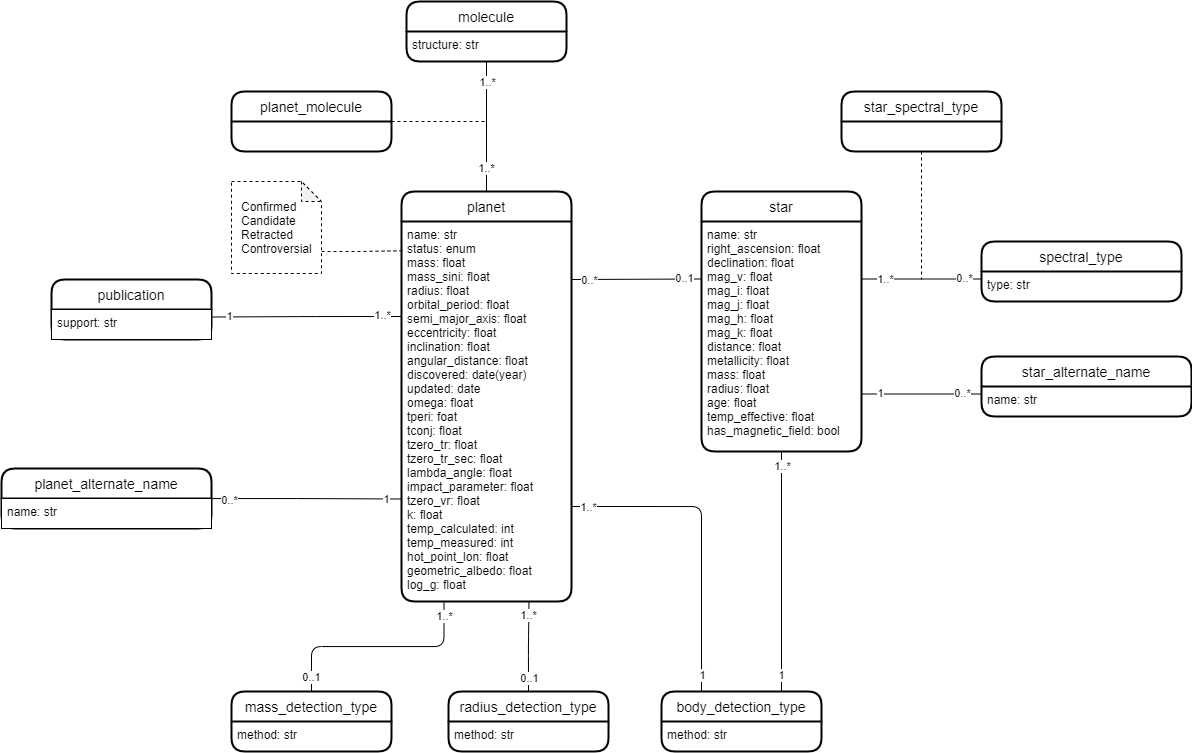

The diagram above was exported from draw.io. Its source (the exported page's mxGraphModel, read from the mxfile embedded in the PNG):
<mxGraphModel dx="4834" dy="1368" grid="1" gridSize="10" guides="1" tooltips="1" connect="1" arrows="1" fold="1" page="1" pageScale="1" pageWidth="827" pageHeight="1169" math="0" shadow="0">
  <root>
    <mxCell id="0" />
    <mxCell id="1" parent="0" />
    <mxCell id="2" style="edgeStyle=orthogonalEdgeStyle;rounded=1;orthogonalLoop=1;jettySize=auto;html=1;exitX=0.5;exitY=0;exitDx=0;exitDy=0;entryX=0.5;entryY=1;entryDx=0;entryDy=0;endArrow=none;endFill=0;" edge="1" source="5" target="14" parent="1">
      <mxGeometry relative="1" as="geometry" />
    </mxCell>
    <mxCell id="3" value="1..*" style="edgeLabel;html=1;align=center;verticalAlign=middle;resizable=0;points=[];" vertex="1" connectable="0" parent="2">
      <mxGeometry x="0.408" y="-2" relative="1" as="geometry">
        <mxPoint x="-2" y="-17.6" as="offset" />
      </mxGeometry>
    </mxCell>
    <mxCell id="4" value="1..*" style="edgeLabel;html=1;align=center;verticalAlign=middle;resizable=0;points=[];" vertex="1" connectable="0" parent="2">
      <mxGeometry x="-0.344" y="2" relative="1" as="geometry">
        <mxPoint x="1" y="18.8" as="offset" />
      </mxGeometry>
    </mxCell>
    <mxCell id="5" value="planet" style="swimlane;childLayout=stackLayout;horizontal=1;startSize=30;horizontalStack=0;rounded=1;fontSize=14;fontStyle=0;strokeWidth=2;resizeParent=0;resizeLast=1;shadow=0;dashed=0;align=center;" vertex="1" parent="1">
      <mxGeometry x="100" y="400" width="170" height="410" as="geometry" />
    </mxCell>
    <mxCell id="6" value="name: str&#10;status: enum&#10;mass: float&#10;mass_sini: float&#10;radius: float&#10;orbital_period: float&#10;semi_major_axis: float&#10;eccentricity: float&#10;inclination: float&#10;angular_distance: float&#10;discovered: date(year)&#10;updated: date&#10;omega: float&#10;tperi: foat&#10;tconj: float&#10;tzero_tr: float&#10;tzero_tr_sec: float&#10;lambda_angle: float&#10;impact_parameter: float&#10;tzero_vr: float&#10;k: float&#10;temp_calculated: int&#10;temp_measured: int&#10;hot_point_lon: float&#10;geometric_albedo: float&#10;log_g: float&#10;&#10;" style="align=left;strokeColor=none;fillColor=none;spacingLeft=4;fontSize=12;verticalAlign=top;resizable=0;rotatable=0;part=1;" vertex="1" parent="5">
      <mxGeometry y="30" width="170" height="380" as="geometry" />
    </mxCell>
    <mxCell id="7" value="star" style="swimlane;childLayout=stackLayout;horizontal=1;startSize=30;horizontalStack=0;rounded=1;fontSize=14;fontStyle=0;strokeWidth=2;resizeParent=0;resizeLast=1;shadow=0;dashed=0;align=center;" vertex="1" parent="1">
      <mxGeometry x="400" y="400" width="160" height="260" as="geometry" />
    </mxCell>
    <mxCell id="8" value="name: str&#10;right_ascension: float&#10;declination: float&#10;mag_v: float&#10;mag_i: float&#10;mag_j: float&#10;mag_h: float&#10;mag_k: float&#10;distance: float&#10;metallicity: float&#10;mass: float&#10;radius: float&#10;age: float&#10;temp_effective: float&#10;has_magnetic_field: bool&#10;" style="align=left;strokeColor=none;fillColor=none;spacingLeft=4;fontSize=12;verticalAlign=top;resizable=0;rotatable=0;part=1;" vertex="1" parent="7">
      <mxGeometry y="30" width="160" height="230" as="geometry" />
    </mxCell>
    <mxCell id="9" value="body_detection_type" style="swimlane;childLayout=stackLayout;horizontal=1;startSize=30;horizontalStack=0;rounded=1;fontSize=14;fontStyle=0;strokeWidth=2;resizeParent=0;resizeLast=1;shadow=0;dashed=0;align=center;" vertex="1" parent="1">
      <mxGeometry x="360" y="900" width="160" height="60" as="geometry" />
    </mxCell>
    <mxCell id="10" value="method: str" style="align=left;strokeColor=none;fillColor=none;spacingLeft=4;fontSize=12;verticalAlign=top;resizable=0;rotatable=0;part=1;" vertex="1" parent="9">
      <mxGeometry y="30" width="160" height="30" as="geometry" />
    </mxCell>
    <mxCell id="11" value="publication" style="swimlane;childLayout=stackLayout;horizontal=1;startSize=30;horizontalStack=0;rounded=1;fontSize=14;fontStyle=0;strokeWidth=2;resizeParent=0;resizeLast=1;shadow=0;dashed=0;align=center;" vertex="1" parent="1">
      <mxGeometry x="-250" y="488" width="160" height="60" as="geometry" />
    </mxCell>
    <mxCell id="12" value="support: str" style="align=left;spacingLeft=4;fontSize=12;verticalAlign=top;resizable=0;rotatable=0;part=1;" vertex="1" parent="11">
      <mxGeometry y="30" width="160" height="30" as="geometry" />
    </mxCell>
    <mxCell id="13" value="molecule" style="swimlane;childLayout=stackLayout;horizontal=1;startSize=30;horizontalStack=0;rounded=1;fontSize=14;fontStyle=0;strokeWidth=2;resizeParent=0;resizeLast=1;shadow=0;dashed=0;align=center;" vertex="1" parent="1">
      <mxGeometry x="105" y="210" width="160" height="60" as="geometry" />
    </mxCell>
    <mxCell id="14" value="structure: str" style="align=left;strokeColor=none;fillColor=none;spacingLeft=4;fontSize=12;verticalAlign=top;resizable=0;rotatable=0;part=1;" vertex="1" parent="13">
      <mxGeometry y="30" width="160" height="30" as="geometry" />
    </mxCell>
    <mxCell id="15" style="edgeStyle=orthogonalEdgeStyle;rounded=1;orthogonalLoop=1;jettySize=auto;html=1;entryX=0;entryY=0.25;entryDx=0;entryDy=0;endArrow=none;endFill=0;" edge="1" target="8" parent="1">
      <mxGeometry relative="1" as="geometry">
        <mxPoint x="270" y="488" as="sourcePoint" />
        <Array as="points">
          <mxPoint x="270" y="488" />
          <mxPoint x="380" y="488" />
        </Array>
      </mxGeometry>
    </mxCell>
    <mxCell id="16" value="0..1" style="edgeLabel;html=1;align=center;verticalAlign=middle;resizable=0;points=[];" vertex="1" connectable="0" parent="15">
      <mxGeometry x="0.7877" relative="1" as="geometry">
        <mxPoint x="-4" y="-1" as="offset" />
      </mxGeometry>
    </mxCell>
    <mxCell id="17" value="0..*" style="edgeLabel;html=1;align=center;verticalAlign=middle;resizable=0;points=[];" vertex="1" connectable="0" parent="15">
      <mxGeometry x="-0.7262" relative="1" as="geometry">
        <mxPoint as="offset" />
      </mxGeometry>
    </mxCell>
    <mxCell id="18" style="edgeStyle=orthogonalEdgeStyle;rounded=1;orthogonalLoop=1;jettySize=auto;html=1;entryX=1;entryY=0.25;entryDx=0;entryDy=0;endArrow=none;endFill=0;exitX=0;exitY=0.25;exitDx=0;exitDy=0;" edge="1" source="6" target="12" parent="1">
      <mxGeometry relative="1" as="geometry">
        <mxPoint x="80" y="520" as="sourcePoint" />
      </mxGeometry>
    </mxCell>
    <mxCell id="19" value="1" style="edgeLabel;html=1;align=center;verticalAlign=middle;resizable=0;points=[];" vertex="1" connectable="0" parent="18">
      <mxGeometry x="0.8155" y="-1" relative="1" as="geometry">
        <mxPoint as="offset" />
      </mxGeometry>
    </mxCell>
    <mxCell id="20" value="1..*" style="edgeLabel;html=1;align=center;verticalAlign=middle;resizable=0;points=[];" vertex="1" connectable="0" parent="18">
      <mxGeometry x="-0.7855" y="-2" relative="1" as="geometry">
        <mxPoint as="offset" />
      </mxGeometry>
    </mxCell>
    <mxCell id="21" style="edgeStyle=orthogonalEdgeStyle;rounded=1;orthogonalLoop=1;jettySize=auto;html=1;exitX=1;exitY=0.75;exitDx=0;exitDy=0;entryX=0.25;entryY=0;entryDx=0;entryDy=0;endArrow=none;endFill=0;" edge="1" source="6" target="9" parent="1">
      <mxGeometry relative="1" as="geometry" />
    </mxCell>
    <mxCell id="22" value="1..*" style="edgeLabel;html=1;align=center;verticalAlign=middle;resizable=0;points=[];" vertex="1" connectable="0" parent="21">
      <mxGeometry x="-0.9175" relative="1" as="geometry">
        <mxPoint x="3" as="offset" />
      </mxGeometry>
    </mxCell>
    <mxCell id="23" value="1" style="edgeLabel;html=1;align=center;verticalAlign=middle;resizable=0;points=[];" vertex="1" connectable="0" parent="21">
      <mxGeometry x="0.7923" y="2" relative="1" as="geometry">
        <mxPoint x="-2.01" y="15.740000000000002" as="offset" />
      </mxGeometry>
    </mxCell>
    <mxCell id="24" style="edgeStyle=orthogonalEdgeStyle;rounded=1;orthogonalLoop=1;jettySize=auto;html=1;exitX=0;exitY=0;exitDx=90;exitDy=70;exitPerimeter=0;entryX=0.006;entryY=0.077;entryDx=0;entryDy=0;entryPerimeter=0;endArrow=none;endFill=0;dashed=1;" edge="1" source="25" target="6" parent="1">
      <mxGeometry relative="1" as="geometry" />
    </mxCell>
    <mxCell id="25" value="&lt;span style=&quot;&quot;&gt;Confirmed&lt;br&gt;Candidate&lt;br&gt;Retracted&lt;br&gt;Controversial&lt;/span&gt;" style="shape=note;whiteSpace=wrap;html=1;backgroundOutline=1;darkOpacity=0.05;size=20;align=left;spacingLeft=8;dashed=1;" vertex="1" parent="1">
      <mxGeometry x="-70" y="390" width="90" height="92" as="geometry" />
    </mxCell>
    <mxCell id="26" style="edgeStyle=orthogonalEdgeStyle;rounded=1;orthogonalLoop=1;jettySize=auto;html=1;entryX=0;entryY=0.75;entryDx=0;entryDy=0;endArrow=none;endFill=0;" edge="1" source="29" target="5" parent="1">
      <mxGeometry relative="1" as="geometry" />
    </mxCell>
    <mxCell id="27" value="0..*" style="edgeLabel;html=1;align=center;verticalAlign=middle;resizable=0;points=[];" vertex="1" connectable="0" parent="26">
      <mxGeometry x="-0.8155" y="-1" relative="1" as="geometry">
        <mxPoint as="offset" />
      </mxGeometry>
    </mxCell>
    <mxCell id="28" value="1" style="edgeLabel;html=1;align=center;verticalAlign=middle;resizable=0;points=[];" vertex="1" connectable="0" parent="26">
      <mxGeometry x="0.6956" y="-3" relative="1" as="geometry">
        <mxPoint x="14" y="-3" as="offset" />
      </mxGeometry>
    </mxCell>
    <mxCell id="29" value="planet_alternate_name" style="swimlane;childLayout=stackLayout;horizontal=1;startSize=30;horizontalStack=0;rounded=1;fontSize=14;fontStyle=0;strokeWidth=2;resizeParent=0;resizeLast=1;shadow=0;dashed=0;align=center;" vertex="1" parent="1">
      <mxGeometry x="-300" y="677" width="210" height="60" as="geometry" />
    </mxCell>
    <mxCell id="30" value="name: str" style="align=left;spacingLeft=4;fontSize=12;verticalAlign=top;resizable=0;rotatable=0;part=1;fontStyle=0;" vertex="1" parent="29">
      <mxGeometry y="30" width="210" height="30" as="geometry" />
    </mxCell>
    <mxCell id="31" value="spectral_type" style="swimlane;childLayout=stackLayout;horizontal=1;startSize=30;horizontalStack=0;rounded=1;fontSize=14;fontStyle=0;strokeWidth=2;resizeParent=0;resizeLast=1;shadow=0;dashed=0;align=center;" vertex="1" parent="1">
      <mxGeometry x="680" y="450" width="200" height="60" as="geometry" />
    </mxCell>
    <mxCell id="32" value="type: str" style="align=left;strokeColor=none;fillColor=none;spacingLeft=4;fontSize=12;verticalAlign=top;resizable=0;rotatable=0;part=1;" vertex="1" parent="31">
      <mxGeometry y="30" width="200" height="30" as="geometry" />
    </mxCell>
    <mxCell id="33" style="edgeStyle=orthogonalEdgeStyle;rounded=1;orthogonalLoop=1;jettySize=auto;html=1;endArrow=none;endFill=0;entryX=1;entryY=0.25;entryDx=0;entryDy=0;exitX=0;exitY=0.25;exitDx=0;exitDy=0;" edge="1" source="32" target="8" parent="1">
      <mxGeometry relative="1" as="geometry">
        <mxPoint x="640" y="430" as="sourcePoint" />
        <mxPoint x="770" y="490" as="targetPoint" />
      </mxGeometry>
    </mxCell>
    <mxCell id="34" value="0..*" style="edgeLabel;html=1;align=center;verticalAlign=middle;resizable=0;points=[];" vertex="1" connectable="0" parent="33">
      <mxGeometry x="-0.8429" y="1" relative="1" as="geometry">
        <mxPoint x="-8" y="-2" as="offset" />
      </mxGeometry>
    </mxCell>
    <mxCell id="35" value="1..*" style="edgeLabel;html=1;align=center;verticalAlign=middle;resizable=0;points=[];" vertex="1" connectable="0" parent="33">
      <mxGeometry x="0.3914" y="2" relative="1" as="geometry">
        <mxPoint x="-13" y="-2" as="offset" />
      </mxGeometry>
    </mxCell>
    <mxCell id="36" value="star_alternate_name" style="swimlane;childLayout=stackLayout;horizontal=1;startSize=30;horizontalStack=0;rounded=1;fontSize=14;fontStyle=0;strokeWidth=2;resizeParent=0;resizeLast=1;shadow=0;dashed=0;align=center;" vertex="1" parent="1">
      <mxGeometry x="680" y="565" width="210" height="60" as="geometry" />
    </mxCell>
    <mxCell id="37" value="name: str" style="align=left;strokeColor=none;fillColor=none;spacingLeft=4;fontSize=12;verticalAlign=top;resizable=0;rotatable=0;part=1;" vertex="1" parent="36">
      <mxGeometry y="30" width="210" height="30" as="geometry" />
    </mxCell>
    <mxCell id="38" style="edgeStyle=orthogonalEdgeStyle;rounded=1;orthogonalLoop=1;jettySize=auto;html=1;exitX=0;exitY=0.25;exitDx=0;exitDy=0;entryX=1;entryY=0.75;entryDx=0;entryDy=0;endArrow=none;endFill=0;" edge="1" source="37" target="8" parent="1">
      <mxGeometry relative="1" as="geometry" />
    </mxCell>
    <mxCell id="39" value="0..*" style="edgeLabel;html=1;align=center;verticalAlign=middle;resizable=0;points=[];" vertex="1" connectable="0" parent="38">
      <mxGeometry x="-0.6714" y="2" relative="1" as="geometry">
        <mxPoint y="-3" as="offset" />
      </mxGeometry>
    </mxCell>
    <mxCell id="40" value="1" style="edgeLabel;html=1;align=center;verticalAlign=middle;resizable=0;points=[];" vertex="1" connectable="0" parent="38">
      <mxGeometry x="0.2886" y="1" relative="1" as="geometry">
        <mxPoint x="-24" y="-2" as="offset" />
      </mxGeometry>
    </mxCell>
    <mxCell id="41" value="mass_detection_type" style="swimlane;childLayout=stackLayout;horizontal=1;startSize=30;horizontalStack=0;rounded=1;fontSize=14;fontStyle=0;strokeWidth=2;resizeParent=0;resizeLast=1;shadow=0;dashed=0;align=center;" vertex="1" parent="1">
      <mxGeometry x="-70" y="900" width="160" height="60" as="geometry" />
    </mxCell>
    <mxCell id="42" value="method: str" style="align=left;strokeColor=none;fillColor=none;spacingLeft=4;fontSize=12;verticalAlign=top;resizable=0;rotatable=0;part=1;" vertex="1" parent="41">
      <mxGeometry y="30" width="160" height="30" as="geometry" />
    </mxCell>
    <mxCell id="43" style="edgeStyle=orthogonalEdgeStyle;rounded=1;orthogonalLoop=1;jettySize=auto;html=1;exitX=0.5;exitY=0;exitDx=0;exitDy=0;entryX=0.75;entryY=1;entryDx=0;entryDy=0;endArrow=none;endFill=0;" edge="1" source="46" target="6" parent="1">
      <mxGeometry relative="1" as="geometry" />
    </mxCell>
    <mxCell id="44" value="1..*" style="edgeLabel;html=1;align=center;verticalAlign=middle;resizable=0;points=[];" vertex="1" connectable="0" parent="43">
      <mxGeometry x="0.7064" y="1" relative="1" as="geometry">
        <mxPoint as="offset" />
      </mxGeometry>
    </mxCell>
    <mxCell id="45" value="0..1" style="edgeLabel;html=1;align=center;verticalAlign=middle;resizable=0;points=[];" vertex="1" connectable="0" parent="43">
      <mxGeometry x="-0.1888" y="2" relative="1" as="geometry">
        <mxPoint x="2" y="22.57" as="offset" />
      </mxGeometry>
    </mxCell>
    <mxCell id="46" value="radius_detection_type" style="swimlane;childLayout=stackLayout;horizontal=1;startSize=30;horizontalStack=0;rounded=1;fontSize=14;fontStyle=0;strokeWidth=2;resizeParent=0;resizeLast=1;shadow=0;dashed=0;align=center;" vertex="1" parent="1">
      <mxGeometry x="147" y="900" width="160" height="60" as="geometry" />
    </mxCell>
    <mxCell id="47" value="method: str" style="align=left;strokeColor=none;fillColor=none;spacingLeft=4;fontSize=12;verticalAlign=top;resizable=0;rotatable=0;part=1;" vertex="1" parent="46">
      <mxGeometry y="30" width="160" height="30" as="geometry" />
    </mxCell>
    <mxCell id="48" style="edgeStyle=orthogonalEdgeStyle;rounded=1;orthogonalLoop=1;jettySize=auto;html=1;endArrow=none;endFill=0;exitX=0.5;exitY=0;exitDx=0;exitDy=0;entryX=0.25;entryY=1;entryDx=0;entryDy=0;" edge="1" source="41" target="6" parent="1">
      <mxGeometry relative="1" as="geometry">
        <mxPoint y="805" as="sourcePoint" />
        <mxPoint x="80" y="680" as="targetPoint" />
        <Array as="points">
          <mxPoint x="10" y="855" />
          <mxPoint x="142" y="855" />
        </Array>
      </mxGeometry>
    </mxCell>
    <mxCell id="49" value="1..*" style="edgeLabel;html=1;align=center;verticalAlign=middle;resizable=0;points=[];" vertex="1" connectable="0" parent="48">
      <mxGeometry x="0.6597" y="-5" relative="1" as="geometry">
        <mxPoint x="-5" y="-22.89" as="offset" />
      </mxGeometry>
    </mxCell>
    <mxCell id="50" value="0..1" style="edgeLabel;html=1;align=center;verticalAlign=middle;resizable=0;points=[];" vertex="1" connectable="0" parent="48">
      <mxGeometry x="-0.6853" y="1" relative="1" as="geometry">
        <mxPoint y="21" as="offset" />
      </mxGeometry>
    </mxCell>
    <mxCell id="51" style="edgeStyle=orthogonalEdgeStyle;rounded=1;orthogonalLoop=1;jettySize=auto;html=1;exitX=0.5;exitY=1;exitDx=0;exitDy=0;entryX=0.75;entryY=0;entryDx=0;entryDy=0;endArrow=none;endFill=0;" edge="1" source="8" target="9" parent="1">
      <mxGeometry relative="1" as="geometry" />
    </mxCell>
    <mxCell id="52" value="1..*" style="edgeLabel;html=1;align=center;verticalAlign=middle;resizable=0;points=[];" vertex="1" connectable="0" parent="51">
      <mxGeometry x="-0.8583" y="2" relative="1" as="geometry">
        <mxPoint x="-2" y="-2" as="offset" />
      </mxGeometry>
    </mxCell>
    <mxCell id="53" value="1" style="edgeLabel;html=1;align=center;verticalAlign=middle;resizable=0;points=[];" vertex="1" connectable="0" parent="51">
      <mxGeometry x="0.694" y="4" relative="1" as="geometry">
        <mxPoint x="-5" y="19.57" as="offset" />
      </mxGeometry>
    </mxCell>
    <mxCell id="54" style="edgeStyle=orthogonalEdgeStyle;rounded=1;orthogonalLoop=1;jettySize=auto;html=1;exitX=1;exitY=0.5;exitDx=0;exitDy=0;dashed=1;endArrow=none;endFill=0;" edge="1" source="55" parent="1">
      <mxGeometry relative="1" as="geometry">
        <mxPoint x="185" y="330" as="targetPoint" />
      </mxGeometry>
    </mxCell>
    <mxCell id="55" value="planet_molecule" style="swimlane;childLayout=stackLayout;horizontal=1;startSize=30;horizontalStack=0;rounded=1;fontSize=14;fontStyle=0;strokeWidth=2;resizeParent=0;resizeLast=1;shadow=0;dashed=0;align=center;" vertex="1" parent="1">
      <mxGeometry x="-70" y="300" width="160" height="60" as="geometry" />
    </mxCell>
    <mxCell id="56" style="edgeStyle=orthogonalEdgeStyle;rounded=1;orthogonalLoop=1;jettySize=auto;html=1;exitX=0.5;exitY=1;exitDx=0;exitDy=0;dashed=1;endArrow=none;endFill=0;" edge="1" source="57" parent="1">
      <mxGeometry relative="1" as="geometry">
        <mxPoint x="620" y="488" as="targetPoint" />
      </mxGeometry>
    </mxCell>
    <mxCell id="57" value="star_spectral_type" style="swimlane;childLayout=stackLayout;horizontal=1;startSize=30;horizontalStack=0;rounded=1;fontSize=14;fontStyle=0;strokeWidth=2;resizeParent=0;resizeLast=1;shadow=0;dashed=0;align=center;" vertex="1" parent="1">
      <mxGeometry x="540" y="300" width="160" height="60" as="geometry" />
    </mxCell>
  </root>
</mxGraphModel>